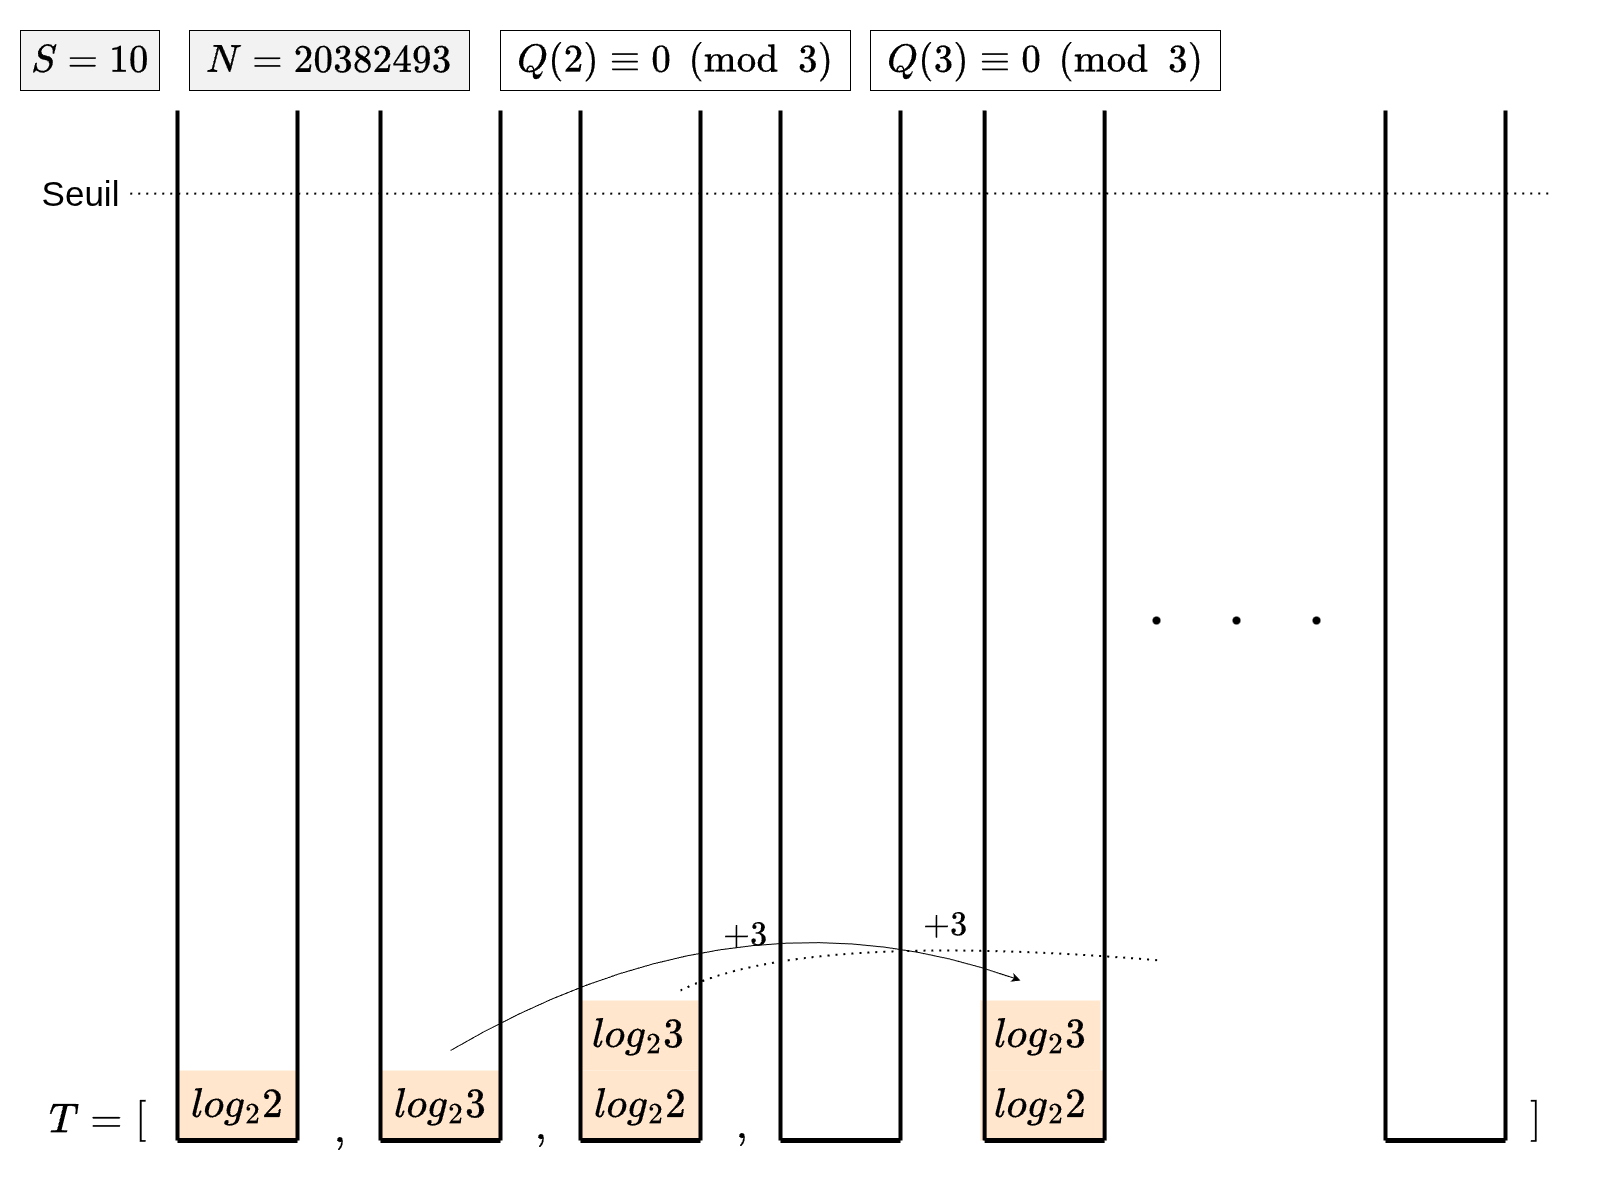

The diagram above was exported from draw.io. Its source (the exported page's mxGraphModel, read from the mxfile embedded in the PNG):
<mxGraphModel dx="2593" dy="1373" grid="1" gridSize="10" guides="1" tooltips="1" connect="1" arrows="1" fold="1" page="1" pageScale="1" pageWidth="1600" pageHeight="1200" math="1" shadow="0">
  <root>
    <mxCell id="0" />
    <mxCell id="AK1ERVj1TFddzbfDwvvx-6" value="part3bis" parent="0" />
    <mxCell id="AK1ERVj1TFddzbfDwvvx-4" value="\( +3 \)" style="text;html=1;align=center;verticalAlign=middle;resizable=0;points=[];autosize=1;strokeColor=none;fillColor=none;fontSize=29;" vertex="1" parent="AK1ERVj1TFddzbfDwvvx-6">
      <mxGeometry x="890" y="900" width="110" height="50" as="geometry" />
    </mxCell>
    <mxCell id="EEEt_5Ga2oBTVH2HLU-O-1" value="" style="endArrow=classic;html=1;rounded=0;curved=1;" edge="1" parent="AK1ERVj1TFddzbfDwvvx-6">
      <mxGeometry width="50" height="50" relative="1" as="geometry">
        <mxPoint x="450" y="1050" as="sourcePoint" />
        <mxPoint x="1020" y="980" as="targetPoint" />
        <Array as="points">
          <mxPoint x="740" y="880" />
        </Array>
      </mxGeometry>
    </mxCell>
    <mxCell id="EEEt_5Ga2oBTVH2HLU-O-2" value="\( +3 \)" style="text;html=1;align=center;verticalAlign=middle;resizable=0;points=[];autosize=1;strokeColor=none;fillColor=none;fontSize=29;" vertex="1" parent="AK1ERVj1TFddzbfDwvvx-6">
      <mxGeometry x="690" y="910" width="110" height="50" as="geometry" />
    </mxCell>
    <mxCell id="EEEt_5Ga2oBTVH2HLU-O-3" value="" style="endArrow=none;dashed=1;html=1;dashPattern=1 3;strokeWidth=2;rounded=0;curved=1;" edge="1" parent="AK1ERVj1TFddzbfDwvvx-6">
      <mxGeometry width="50" height="50" relative="1" as="geometry">
        <mxPoint x="680" y="990" as="sourcePoint" />
        <mxPoint x="1160" y="960" as="targetPoint" />
        <Array as="points">
          <mxPoint x="800" y="930" />
        </Array>
      </mxGeometry>
    </mxCell>
    <mxCell id="72q8tuyXfQ-6LTEqtJyS-1" value="\(Q(2)\equiv0\pmod 3\)" style="rounded=0;whiteSpace=wrap;html=1;fontSize=33;" vertex="1" parent="AK1ERVj1TFddzbfDwvvx-6">
      <mxGeometry x="500" y="30" width="350" height="60" as="geometry" />
    </mxCell>
    <mxCell id="0M_QC3-5FG0iCwPwHtB_-1" value="\(Q(3)\equiv0\pmod 3\)" style="rounded=0;whiteSpace=wrap;html=1;fontSize=33;" vertex="1" parent="AK1ERVj1TFddzbfDwvvx-6">
      <mxGeometry x="870" y="30" width="350" height="60" as="geometry" />
    </mxCell>
    <mxCell id="AK1ERVj1TFddzbfDwvvx-2" value="part3" parent="0" />
    <mxCell id="AK1ERVj1TFddzbfDwvvx-1" value="\(log_23\)" style="rounded=0;whiteSpace=wrap;html=1;fillColor=#ffe6cc;strokeColor=none;fontSize=35;" vertex="1" parent="AK1ERVj1TFddzbfDwvvx-2">
      <mxGeometry x="578" y="1000" width="120" height="70" as="geometry" />
    </mxCell>
    <mxCell id="AK1ERVj1TFddzbfDwvvx-8" value="\(log_23\)" style="rounded=0;whiteSpace=wrap;html=1;fillColor=#ffe6cc;strokeColor=none;fontSize=35;" vertex="1" parent="AK1ERVj1TFddzbfDwvvx-2">
      <mxGeometry x="380" y="1070" width="120" height="70" as="geometry" />
    </mxCell>
    <mxCell id="0M_QC3-5FG0iCwPwHtB_-5" value="\(log_23\)" style="rounded=0;whiteSpace=wrap;html=1;fillColor=#ffe6cc;strokeColor=none;fontSize=35;" vertex="1" parent="AK1ERVj1TFddzbfDwvvx-2">
      <mxGeometry x="985" y="1070" width="120" height="70" as="geometry" />
    </mxCell>
    <mxCell id="0M_QC3-5FG0iCwPwHtB_-21" value="\(log_23\)" style="rounded=0;whiteSpace=wrap;html=1;fillColor=#ffe6cc;strokeColor=none;fontSize=35;" vertex="1" parent="AK1ERVj1TFddzbfDwvvx-2">
      <mxGeometry x="980" y="1000" width="120" height="70" as="geometry" />
    </mxCell>
    <mxCell id="Uusxy0j51TQve75XtFTf-14" value="part2" parent="0" />
    <mxCell id="0Xoq3n9lUaDHYycxa2cE-28" value="\(log_22\)" style="rounded=0;whiteSpace=wrap;html=1;fillColor=#ffe6cc;strokeColor=none;fontSize=35;" vertex="1" parent="Uusxy0j51TQve75XtFTf-14">
      <mxGeometry x="177" y="1070" width="120" height="70" as="geometry" />
    </mxCell>
    <mxCell id="Uusxy0j51TQve75XtFTf-3" value="\(log_22\)" style="rounded=0;whiteSpace=wrap;html=1;fillColor=#ffe6cc;strokeColor=none;fontSize=35;" vertex="1" parent="Uusxy0j51TQve75XtFTf-14">
      <mxGeometry x="580" y="1070" width="120" height="70" as="geometry" />
    </mxCell>
    <mxCell id="0M_QC3-5FG0iCwPwHtB_-8" value="\(log_22\)" style="rounded=0;whiteSpace=wrap;html=1;fillColor=#ffe6cc;strokeColor=none;fontSize=35;" vertex="1" parent="Uusxy0j51TQve75XtFTf-14">
      <mxGeometry x="980" y="1070" width="120" height="70" as="geometry" />
    </mxCell>
    <mxCell id="Uusxy0j51TQve75XtFTf-19" value="part1" parent="0" />
    <mxCell id="0Xoq3n9lUaDHYycxa2cE-1" value="Seuil" style="text;html=1;align=center;verticalAlign=middle;resizable=0;points=[];autosize=1;strokeColor=none;fillColor=none;fontSize=35;" vertex="1" parent="Uusxy0j51TQve75XtFTf-19">
      <mxGeometry x="30" y="163" width="100" height="60" as="geometry" />
    </mxCell>
    <mxCell id="0Xoq3n9lUaDHYycxa2cE-5" value="" style="endArrow=none;dashed=1;html=1;dashPattern=1 3;strokeWidth=2;rounded=0;exitX=0.997;exitY=0.502;exitDx=0;exitDy=0;exitPerimeter=0;" edge="1" parent="Uusxy0j51TQve75XtFTf-19" source="0Xoq3n9lUaDHYycxa2cE-1">
      <mxGeometry width="50" height="50" relative="1" as="geometry">
        <mxPoint x="890" y="730" as="sourcePoint" />
        <mxPoint x="1550" y="193" as="targetPoint" />
      </mxGeometry>
    </mxCell>
    <mxCell id="1" parent="0" />
    <mxCell id="0Xoq3n9lUaDHYycxa2cE-3" value="\(T=\)" style="text;html=1;align=center;verticalAlign=middle;resizable=0;points=[];autosize=1;strokeColor=none;fillColor=none;fontSize=35;" vertex="1" parent="1">
      <mxGeometry x="30" y="1090" width="110" height="60" as="geometry" />
    </mxCell>
    <mxCell id="0Xoq3n9lUaDHYycxa2cE-4" value="" style="endArrow=none;html=1;rounded=0;strokeWidth=4;" edge="1" parent="1">
      <mxGeometry width="50" height="50" relative="1" as="geometry">
        <mxPoint x="177" y="1140" as="sourcePoint" />
        <mxPoint x="177" y="110" as="targetPoint" />
      </mxGeometry>
    </mxCell>
    <mxCell id="0Xoq3n9lUaDHYycxa2cE-6" value="" style="endArrow=none;html=1;rounded=0;strokeWidth=4;" edge="1" parent="1">
      <mxGeometry width="50" height="50" relative="1" as="geometry">
        <mxPoint x="297" y="1140" as="sourcePoint" />
        <mxPoint x="297" y="110" as="targetPoint" />
      </mxGeometry>
    </mxCell>
    <mxCell id="0Xoq3n9lUaDHYycxa2cE-7" value="" style="endArrow=none;html=1;rounded=0;strokeWidth=5;" edge="1" parent="1">
      <mxGeometry width="50" height="50" relative="1" as="geometry">
        <mxPoint x="177" y="1140" as="sourcePoint" />
        <mxPoint x="297" y="1140" as="targetPoint" />
      </mxGeometry>
    </mxCell>
    <mxCell id="0Xoq3n9lUaDHYycxa2cE-8" value="" style="endArrow=none;html=1;rounded=0;strokeWidth=4;" edge="1" parent="1">
      <mxGeometry width="50" height="50" relative="1" as="geometry">
        <mxPoint x="380" y="1140" as="sourcePoint" />
        <mxPoint x="380" y="110" as="targetPoint" />
      </mxGeometry>
    </mxCell>
    <mxCell id="0Xoq3n9lUaDHYycxa2cE-9" value="" style="endArrow=none;html=1;rounded=0;strokeWidth=4;" edge="1" parent="1">
      <mxGeometry width="50" height="50" relative="1" as="geometry">
        <mxPoint x="500" y="1140" as="sourcePoint" />
        <mxPoint x="500" y="110" as="targetPoint" />
      </mxGeometry>
    </mxCell>
    <mxCell id="0Xoq3n9lUaDHYycxa2cE-10" value="" style="endArrow=none;html=1;rounded=0;strokeWidth=5;" edge="1" parent="1">
      <mxGeometry width="50" height="50" relative="1" as="geometry">
        <mxPoint x="380" y="1140" as="sourcePoint" />
        <mxPoint x="500" y="1140" as="targetPoint" />
      </mxGeometry>
    </mxCell>
    <mxCell id="0Xoq3n9lUaDHYycxa2cE-15" value="" style="endArrow=none;html=1;rounded=0;strokeWidth=4;" edge="1" parent="1">
      <mxGeometry width="50" height="50" relative="1" as="geometry">
        <mxPoint x="580" y="1140" as="sourcePoint" />
        <mxPoint x="580" y="110" as="targetPoint" />
      </mxGeometry>
    </mxCell>
    <mxCell id="0Xoq3n9lUaDHYycxa2cE-16" value="" style="endArrow=none;html=1;rounded=0;strokeWidth=4;" edge="1" parent="1">
      <mxGeometry width="50" height="50" relative="1" as="geometry">
        <mxPoint x="700" y="1140" as="sourcePoint" />
        <mxPoint x="700" y="110" as="targetPoint" />
      </mxGeometry>
    </mxCell>
    <mxCell id="0Xoq3n9lUaDHYycxa2cE-17" value="" style="endArrow=none;html=1;rounded=0;strokeWidth=5;" edge="1" parent="1">
      <mxGeometry width="50" height="50" relative="1" as="geometry">
        <mxPoint x="580" y="1140" as="sourcePoint" />
        <mxPoint x="700" y="1140" as="targetPoint" />
      </mxGeometry>
    </mxCell>
    <mxCell id="0Xoq3n9lUaDHYycxa2cE-18" value="" style="endArrow=none;html=1;rounded=0;strokeWidth=4;" edge="1" parent="1">
      <mxGeometry width="50" height="50" relative="1" as="geometry">
        <mxPoint x="780" y="1140" as="sourcePoint" />
        <mxPoint x="780" y="110" as="targetPoint" />
      </mxGeometry>
    </mxCell>
    <mxCell id="0Xoq3n9lUaDHYycxa2cE-19" value="" style="endArrow=none;html=1;rounded=0;strokeWidth=4;" edge="1" parent="1">
      <mxGeometry width="50" height="50" relative="1" as="geometry">
        <mxPoint x="900" y="1140" as="sourcePoint" />
        <mxPoint x="900" y="110" as="targetPoint" />
      </mxGeometry>
    </mxCell>
    <mxCell id="0Xoq3n9lUaDHYycxa2cE-20" value="" style="endArrow=none;html=1;rounded=0;strokeWidth=5;" edge="1" parent="1">
      <mxGeometry width="50" height="50" relative="1" as="geometry">
        <mxPoint x="780" y="1140" as="sourcePoint" />
        <mxPoint x="900" y="1140" as="targetPoint" />
      </mxGeometry>
    </mxCell>
    <mxCell id="0Xoq3n9lUaDHYycxa2cE-24" value="" style="group;rotation=90;" vertex="1" connectable="0" parent="1">
      <mxGeometry x="1226" y="530.0000000000002" width="20" height="180" as="geometry" />
    </mxCell>
    <mxCell id="0Xoq3n9lUaDHYycxa2cE-21" value="" style="shape=waypoint;sketch=0;fillStyle=solid;size=6;pointerEvents=1;points=[];fillColor=none;resizable=0;rotatable=0;perimeter=centerPerimeter;snapToPoint=1;fontSize=12;strokeWidth=2;rotation=90;" vertex="1" parent="0Xoq3n9lUaDHYycxa2cE-24">
      <mxGeometry x="80" y="80" width="20" height="20" as="geometry" />
    </mxCell>
    <mxCell id="0Xoq3n9lUaDHYycxa2cE-22" value="" style="shape=waypoint;sketch=0;fillStyle=solid;size=6;pointerEvents=1;points=[];fillColor=none;resizable=0;rotatable=0;perimeter=centerPerimeter;snapToPoint=1;fontSize=12;strokeWidth=2;rotation=90;" vertex="1" parent="0Xoq3n9lUaDHYycxa2cE-24">
      <mxGeometry y="80" width="20" height="20" as="geometry" />
    </mxCell>
    <mxCell id="0Xoq3n9lUaDHYycxa2cE-25" value="" style="endArrow=none;html=1;rounded=0;strokeWidth=4;" edge="1" parent="1">
      <mxGeometry width="50" height="50" relative="1" as="geometry">
        <mxPoint x="1385" y="1140" as="sourcePoint" />
        <mxPoint x="1385" y="110" as="targetPoint" />
      </mxGeometry>
    </mxCell>
    <mxCell id="0Xoq3n9lUaDHYycxa2cE-26" value="" style="endArrow=none;html=1;rounded=0;strokeWidth=4;" edge="1" parent="1">
      <mxGeometry width="50" height="50" relative="1" as="geometry">
        <mxPoint x="1505" y="1140" as="sourcePoint" />
        <mxPoint x="1505" y="110" as="targetPoint" />
      </mxGeometry>
    </mxCell>
    <mxCell id="0Xoq3n9lUaDHYycxa2cE-27" value="" style="endArrow=none;html=1;rounded=0;strokeWidth=5;" edge="1" parent="1">
      <mxGeometry width="50" height="50" relative="1" as="geometry">
        <mxPoint x="1385" y="1140" as="sourcePoint" />
        <mxPoint x="1505" y="1140" as="targetPoint" />
      </mxGeometry>
    </mxCell>
    <mxCell id="Uusxy0j51TQve75XtFTf-7" value="\([\)" style="text;html=1;align=center;verticalAlign=middle;resizable=0;points=[];autosize=1;strokeColor=none;fillColor=none;fontSize=35;" vertex="1" parent="1">
      <mxGeometry x="100" y="1090" width="80" height="60" as="geometry" />
    </mxCell>
    <mxCell id="Uusxy0j51TQve75XtFTf-10" value="\(]\)" style="text;html=1;align=center;verticalAlign=middle;resizable=0;points=[];autosize=1;strokeColor=none;fillColor=none;fontSize=35;" vertex="1" parent="1">
      <mxGeometry x="1495" y="1090" width="80" height="60" as="geometry" />
    </mxCell>
    <mxCell id="Uusxy0j51TQve75XtFTf-11" value="\(,\)" style="text;html=1;align=center;verticalAlign=middle;resizable=0;points=[];autosize=1;strokeColor=none;fillColor=none;fontSize=35;" vertex="1" parent="1">
      <mxGeometry x="299" y="1100" width="80" height="60" as="geometry" />
    </mxCell>
    <mxCell id="Uusxy0j51TQve75XtFTf-12" value="\(,\)" style="text;html=1;align=center;verticalAlign=middle;resizable=0;points=[];autosize=1;strokeColor=none;fillColor=none;fontSize=35;" vertex="1" parent="1">
      <mxGeometry x="500" y="1097" width="80" height="60" as="geometry" />
    </mxCell>
    <mxCell id="Uusxy0j51TQve75XtFTf-13" value="\(,\)" style="text;html=1;align=center;verticalAlign=middle;resizable=0;points=[];autosize=1;strokeColor=none;fillColor=none;fontSize=35;" vertex="1" parent="1">
      <mxGeometry x="701" y="1096" width="80" height="60" as="geometry" />
    </mxCell>
    <mxCell id="44FOcR3Gca_M9Sc_TPB7-1" value="\(N=20382493\)" style="rounded=0;whiteSpace=wrap;html=1;fontSize=33;fillColor=light-dark(#F2F2F2,#EDEDED);" vertex="1" parent="1">
      <mxGeometry x="189" y="30" width="280" height="60" as="geometry" />
    </mxCell>
    <mxCell id="44FOcR3Gca_M9Sc_TPB7-2" value="\(S=10\)" style="rounded=0;whiteSpace=wrap;html=1;fontSize=33;fillColor=light-dark(#F2F2F2,#EDEDED);" vertex="1" parent="1">
      <mxGeometry x="20" y="30" width="139" height="60" as="geometry" />
    </mxCell>
    <mxCell id="0M_QC3-5FG0iCwPwHtB_-3" value="" style="endArrow=none;html=1;rounded=0;strokeWidth=4;" edge="1" parent="1">
      <mxGeometry width="50" height="50" relative="1" as="geometry">
        <mxPoint x="1104.09" y="1140" as="sourcePoint" />
        <mxPoint x="1104.09" y="110" as="targetPoint" />
      </mxGeometry>
    </mxCell>
    <mxCell id="0M_QC3-5FG0iCwPwHtB_-4" value="" style="endArrow=none;html=1;rounded=0;strokeWidth=5;" edge="1" parent="1">
      <mxGeometry width="50" height="50" relative="1" as="geometry">
        <mxPoint x="984.09" y="1140" as="sourcePoint" />
        <mxPoint x="1104.09" y="1140" as="targetPoint" />
      </mxGeometry>
    </mxCell>
    <mxCell id="0M_QC3-5FG0iCwPwHtB_-2" value="" style="endArrow=none;html=1;rounded=0;strokeWidth=4;" edge="1" parent="1">
      <mxGeometry width="50" height="50" relative="1" as="geometry">
        <mxPoint x="984.09" y="1140" as="sourcePoint" />
        <mxPoint x="984.09" y="110" as="targetPoint" />
      </mxGeometry>
    </mxCell>
    <mxCell id="0Xoq3n9lUaDHYycxa2cE-23" value="" style="shape=waypoint;sketch=0;fillStyle=solid;size=6;pointerEvents=1;points=[];fillColor=none;resizable=0;rotatable=0;perimeter=centerPerimeter;snapToPoint=1;fontSize=12;strokeWidth=2;rotation=90;" vertex="1" parent="1">
      <mxGeometry x="1146" y="610.0000000000002" width="20" height="20" as="geometry" />
    </mxCell>
  </root>
</mxGraphModel>